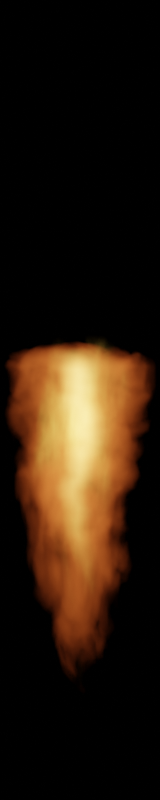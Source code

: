 # Source: korath_flare.blend  (saved by Blender 3.0.42; exported with 4.5.12 LTS)
import bpy
from mathutils import Matrix  # noqa: F401  (used for matrix-valued properties, if any)

bpy.ops.wm.read_factory_settings(use_empty=True)
scene = bpy.context.scene
scene.name = 'Scene'

# ---- collections
col_collection = bpy.data.collections.new('Collection'); scene.collection.children.link(col_collection)

# ---- materials (node trees are filled in below, after node groups)
mat_material_001 = bpy.data.materials.new('Material.001')
mat_material_002 = bpy.data.materials.new('Material.002')
mat_material_004 = bpy.data.materials.new('Material.004')
mat_material_003 = bpy.data.materials.new('Material.003')

# ---- material node trees
mat_material_001.use_nodes = True; mat_material_001.node_tree.nodes.clear()
_N = mat_material_001.node_tree.nodes; _L = mat_material_001.node_tree.links
n0 = _N.new('ShaderNodeOutputMaterial'); n0.name = 'Material Output'; n0.location = (3111, 300)
n1 = _N.new('ShaderNodeTexCoord'); n1.name = 'Texture Coordinate'; n1.location = (-929, 242)
n2 = _N.new('ShaderNodeTexGradient'); n2.name = 'Gradient Texture'; n2.location = (620, 219)
n2.gradient_type = 'SPHERICAL'
n3 = _N.new('ShaderNodeSeparateXYZ'); n3.name = 'Separate XYZ'; n3.location = (-703, 44)
n4 = _N.new('ShaderNodeValToRGB'); n4.name = 'ColorRamp'; n4.location = (-263, 30)
n4.width = 226
while len(n4.color_ramp.elements) > 1: n4.color_ramp.elements.remove(n4.color_ramp.elements[-1])
n4.color_ramp.elements[0].position = 0.0; n4.color_ramp.elements[0].color = (0.0, 0.0, 0.0, 1.0)
_e = n4.color_ramp.elements.new(0.6893); _e.color = (1.0, 1.0, 1.0, 1.0)
_e = n4.color_ramp.elements.new(1.0); _e.color = (0.0, 0.0, 0.0, 1.0)
n5 = _N.new('ShaderNodeMapRange'); n5.name = 'Map Range'; n5.location = (-483, 54)
n5.inputs[1].default_value = -1.0
n6 = _N.new('ShaderNodeMath'); n6.name = 'Math'; n6.location = (1169, 212)
n6.operation = 'MULTIPLY'
n7 = _N.new('ShaderNodeMapRange'); n7.name = 'Map Range.001'; n7.location = (-262, -218)
n7.inputs[1].default_value = 0.3
n7.inputs[2].default_value = 0.7
n8 = _N.new('ShaderNodeMath'); n8.name = 'Math.002'; n8.location = (2269, 192)
n8.operation = 'MULTIPLY'
n8.inputs[1].default_value = 5.1
n9 = _N.new('ShaderNodeMath'); n9.name = 'Math.004'; n9.location = (840, 242)
n9.operation = 'POWER'
n9.inputs[1].default_value = 2.5
n10 = _N.new('ShaderNodeVolumePrincipled'); n10.name = 'Principled Volume'; n10.location = (2709, 301)
n10.inputs[2].default_value = 0.0
n10.inputs[7].default_value = (1.0, 0.1783, 0.03329, 1.0)
n11 = _N.new('ShaderNodeMath'); n11.name = 'Math.006'; n11.location = (1829, 183)
n11.operation = 'SUBTRACT'
n11.use_clamp = True
n11.inputs[1].default_value = 0.04
n12 = _N.new('ShaderNodeMath'); n12.name = 'Math.007'; n12.location = (1609, 202)
n12.operation = 'MULTIPLY'
n13 = _N.new('ShaderNodeMath'); n13.name = 'Math.008'; n13.location = (1389, 230)
n13.operation = 'POWER'
n13.inputs[1].default_value = 0.8
n14 = _N.new('ShaderNodeMath'); n14.name = 'Math.001'; n14.location = (43, 55)
n14.operation = 'POWER'
n14.inputs[1].default_value = 2.0
n15 = _N.new('ShaderNodeMath'); n15.name = 'Math.009'; n15.location = (2049, 205)
n15.operation = 'POWER'
n15.inputs[1].default_value = 0.7
n16 = _N.new('ShaderNodeTexNoise'); n16.name = 'Noise Texture'; n16.location = (-482, -203)
n16.noise_dimensions = '4D'
n16.inputs[2].default_value = 3.0
n16.inputs[3].default_value = 4.0
n16.inputs[8].default_value = 1.0
n17 = _N.new('ShaderNodeVectorMath'); n17.name = 'Vector Math'; n17.location = (400, 275)
n17.operation = 'MULTIPLY'
n17.inputs[1].default_value = (1.0, 0.0, 1.0)
n18 = _N.new('ShaderNodeVectorMath'); n18.name = 'Vector Math.002'; n18.location = (180, 291)
n19 = _N.new('ShaderNodeVectorMath'); n19.name = 'Vector Math.001'; n19.location = (-702, -130)
n19.operation = 'MULTIPLY'
n19.inputs[1].default_value = (1.0, 1.2, 1.0)
n20 = _N.new('ShaderNodeTexNoise'); n20.name = 'Noise Texture.001'; n20.location = (-488, -463)
n20.noise_dimensions = '4D'
n20.inputs[1].default_value = 10.0
n20.inputs[2].default_value = 2.0
n20.inputs[8].default_value = 1.0
n21 = _N.new('ShaderNodeVectorMath'); n21.name = 'Vector Math.004'; n21.location = (-703, -362)
n21.operation = 'MULTIPLY'
n21.inputs[1].default_value = (0.2, 1.0, 0.2)
n22 = _N.new('ShaderNodeVectorMath'); n22.name = 'Vector Math.003'; n22.location = (-260, -476)
n22.inputs[1].default_value = (-0.5, -0.5, -0.5)
n23 = _N.new('ShaderNodeVectorMath'); n23.name = 'Vector Math.005'; n23.location = (-40, -464)
n23.operation = 'MULTIPLY'
n23.inputs[1].default_value = (0.8, 0.2, 0.8)
_L.new(n10.outputs[0], n0.inputs[1])
_L.new(n2.outputs[1], n9.inputs[0])
_L.new(n1.outputs[3], n18.inputs[0])
_L.new(n17.outputs[0], n2.inputs[0])
_L.new(n1.outputs[3], n3.inputs[0])
_L.new(n3.outputs[1], n5.inputs[0])
_L.new(n6.outputs[0], n13.inputs[0])
_L.new(n4.outputs[0], n14.inputs[0])
_L.new(n5.outputs[0], n4.inputs[0])
_L.new(n14.outputs[0], n6.inputs[1])
_L.new(n16.outputs[0], n7.inputs[0])
_L.new(n1.outputs[3], n19.inputs[0])
_L.new(n19.outputs[0], n16.inputs[0])
_L.new(n9.outputs[0], n6.inputs[0])
_L.new(n12.outputs[0], n11.inputs[0])
_L.new(n7.outputs[0], n12.inputs[1])
_L.new(n8.outputs[0], n10.inputs[6])
_L.new(n13.outputs[0], n12.inputs[0])
_L.new(n11.outputs[0], n15.inputs[0])
_L.new(n15.outputs[0], n8.inputs[0])
_L.new(n18.outputs[0], n17.inputs[0])
_L.new(n20.outputs[1], n22.inputs[0])
_L.new(n22.outputs[0], n23.inputs[0])
_L.new(n21.outputs[0], n20.inputs[0])
_L.new(n1.outputs[3], n21.inputs[0])
_L.new(n23.outputs[0], n18.inputs[1])
n0.is_active_output = True
mat_material_002.use_nodes = True; mat_material_002.node_tree.nodes.clear()
_N = mat_material_002.node_tree.nodes; _L = mat_material_002.node_tree.links
n0 = _N.new('ShaderNodeOutputMaterial'); n0.name = 'Material Output'; n0.location = (2589, 300)
n1 = _N.new('ShaderNodeVolumePrincipled'); n1.name = 'Principled Volume'; n1.location = (2187, 301)
n1.inputs[2].default_value = 0.0
n1.inputs[7].default_value = (1.0, 0.5962, 0.08583, 1.0)
n2 = _N.new('ShaderNodeCombineXYZ'); n2.name = 'Combine XYZ'; n2.location = (-391, 212)
n3 = _N.new('ShaderNodeSeparateXYZ'); n3.name = 'Separate XYZ'; n3.location = (-709, 193)
n4 = _N.new('ShaderNodeMapRange'); n4.name = 'Map Range'; n4.location = (-690, 20)
n4.inputs[1].default_value = -1.0
n5 = _N.new('ShaderNodeMapRange'); n5.name = 'Map Range.001'; n5.location = (-283, 4)
n5.inputs[3].default_value = -1.0
n6 = _N.new('ShaderNodeTexCoord'); n6.name = 'Texture Coordinate'; n6.location = (-929, 242)
n7 = _N.new('ShaderNodeMapRange'); n7.name = 'Map Range.002'; n7.location = (277, -190)
n7.inputs[1].default_value = 0.3
n8 = _N.new('ShaderNodeMath'); n8.name = 'Math.004'; n8.location = (912, 64)
n8.operation = 'MULTIPLY'
n9 = _N.new('ShaderNodeMapRange'); n9.name = 'Map Range.003'; n9.location = (1171, 233)
n9.inputs[1].default_value = 0.05
n10 = _N.new('ShaderNodeTexGradient'); n10.name = 'Gradient Texture'; n10.location = (350, 219)
n10.gradient_type = 'SPHERICAL'
n11 = _N.new('ShaderNodeMath'); n11.name = 'Math.003'; n11.location = (1935, 202)
n11.operation = 'MULTIPLY'
n11.inputs[1].default_value = 20.0
n12 = _N.new('ShaderNodeMath'); n12.name = 'Math'; n12.location = (1391, 177)
n12.operation = 'POWER'
n12.inputs[1].default_value = 2.2
n13 = _N.new('ShaderNodeMath'); n13.name = 'Math.002'; n13.location = (1611, 254)
n13.operation = 'MULTIPLY'
n13.inputs[1].default_value = 7.1
n14 = _N.new('ShaderNodeMath'); n14.name = 'Math.001'; n14.location = (-478, 9)
n14.operation = 'POWER'
n14.inputs[1].default_value = 7.0
n15 = _N.new('ShaderNodeMath'); n15.name = 'Math.005'; n15.location = (623, 161)
n15.operation = 'POWER'
n15.inputs[1].default_value = 1.0
n16 = _N.new('ShaderNodeTexNoise'); n16.name = 'Noise Texture'; n16.location = (-489, -223)
n16.noise_dimensions = '4D'
n16.inputs[1].default_value = 50.0
n16.inputs[2].default_value = 2.0
n16.inputs[3].default_value = 4.0
n16.inputs[4].default_value = 0.6167
n16.inputs[8].default_value = 0.5
n17 = _N.new('ShaderNodeVectorMath'); n17.name = 'Vector Math.001'; n17.location = (130, 257)
n18 = _N.new('ShaderNodeVectorMath'); n18.name = 'Vector Math'; n18.location = (-697, -244)
n18.operation = 'MULTIPLY'
n18.inputs[1].default_value = (1.0, 3.0, 1.0)
n19 = _N.new('ShaderNodeVectorMath'); n19.name = 'Vector Math.003'; n19.location = (-778, -522)
n19.operation = 'MULTIPLY'
n19.inputs[1].default_value = (0.2, 1.0, 0.2)
n20 = _N.new('ShaderNodeTexNoise'); n20.name = 'Noise Texture.001'; n20.location = (-584, -488)
n20.noise_dimensions = '4D'
n20.inputs[1].default_value = 54.69
n20.inputs[2].default_value = 3.9
n20.inputs[3].default_value = 4.0
n20.inputs[8].default_value = 0.5
n21 = _N.new('ShaderNodeVectorMath'); n21.name = 'Vector Math.002'; n21.location = (-310, -498)
n21.inputs[1].default_value = (-0.5, -0.5, -0.5)
n22 = _N.new('ShaderNodeVectorMath'); n22.name = 'Vector Math.004'; n22.location = (-90, -452)
n22.operation = 'MULTIPLY'
n22.inputs[1].default_value = (2.0, 0.2, 2.0)
_L.new(n1.outputs[0], n0.inputs[1])
_L.new(n6.outputs[3], n3.inputs[0])
_L.new(n3.outputs[0], n2.inputs[0])
_L.new(n2.outputs[0], n17.inputs[0])
_L.new(n3.outputs[2], n2.inputs[2])
_L.new(n3.outputs[1], n4.inputs[0])
_L.new(n4.outputs[0], n14.inputs[0])
_L.new(n5.outputs[0], n2.inputs[1])
_L.new(n14.outputs[0], n5.inputs[0])
_L.new(n16.outputs[0], n7.inputs[0])
_L.new(n6.outputs[3], n18.inputs[0])
_L.new(n7.outputs[0], n8.inputs[1])
_L.new(n18.outputs[0], n16.inputs[0])
_L.new(n8.outputs[0], n9.inputs[0])
_L.new(n9.outputs[0], n12.inputs[0])
_L.new(n11.outputs[0], n1.inputs[6])
_L.new(n10.outputs[1], n15.inputs[0])
_L.new(n15.outputs[0], n8.inputs[0])
_L.new(n12.outputs[0], n13.inputs[0])
_L.new(n13.outputs[0], n11.inputs[0])
_L.new(n17.outputs[0], n10.inputs[0])
_L.new(n20.outputs[1], n21.inputs[0])
_L.new(n21.outputs[0], n22.inputs[0])
_L.new(n19.outputs[0], n20.inputs[0])
_L.new(n6.outputs[3], n19.inputs[0])
_L.new(n22.outputs[0], n17.inputs[1])
n0.is_active_output = True
mat_material_004.use_nodes = True; mat_material_004.node_tree.nodes.clear()
_N = mat_material_004.node_tree.nodes; _L = mat_material_004.node_tree.links
n0 = _N.new('ShaderNodeOutputMaterial'); n0.name = 'Material Output'; n0.location = (2320, 300)
n1 = _N.new('ShaderNodeVolumePrincipled'); n1.name = 'Principled Volume'; n1.location = (1918, 301)
n1.inputs[2].default_value = 0.0
n1.inputs[7].default_value = (1.0, 0.4831, 0.09579, 1.0)
n2 = _N.new('ShaderNodeCombineXYZ'); n2.name = 'Combine XYZ'; n2.location = (-391, 212)
n3 = _N.new('ShaderNodeSeparateXYZ'); n3.name = 'Separate XYZ'; n3.location = (-709, 193)
n4 = _N.new('ShaderNodeMath'); n4.name = 'Math.004'; n4.location = (1698, 153)
n4.operation = 'MULTIPLY'
n5 = _N.new('ShaderNodeTexCoord'); n5.name = 'Texture Coordinate'; n5.location = (-929, 242)
n6 = _N.new('ShaderNodeMath'); n6.name = 'Math.006'; n6.location = (696, 168)
n6.operation = 'MULTIPLY'
n7 = _N.new('ShaderNodeMath'); n7.name = 'Math.003'; n7.location = (1478, 151)
n7.operation = 'MULTIPLY'
n7.inputs[1].default_value = 20.0
n8 = _N.new('ShaderNodeMath'); n8.name = 'Math.005'; n8.location = (1249, 181)
n8.operation = 'MULTIPLY'
n8.inputs[1].default_value = 1.5
n9 = _N.new('ShaderNodeTexGradient'); n9.name = 'Gradient Texture'; n9.location = (256, 219)
n9.gradient_type = 'SPHERICAL'
n10 = _N.new('ShaderNodeMath'); n10.name = 'Math'; n10.location = (939, 128)
n10.operation = 'POWER'
n10.inputs[1].default_value = 2.0
n11 = _N.new('ShaderNodeValToRGB'); n11.name = 'ColorRamp'; n11.location = (-393, -175)
while len(n11.color_ramp.elements) > 1: n11.color_ramp.elements.remove(n11.color_ramp.elements[-1])
n11.color_ramp.elements[0].position = 0.0; n11.color_ramp.elements[0].color = (0.0, 0.0, 0.0, 1.0)
_e = n11.color_ramp.elements.new(0.6273); _e.color = (1.0, 1.0, 1.0, 1.0)
_e = n11.color_ramp.elements.new(0.9023); _e.color = (1.0, 1.0, 1.0, 1.0)
_e = n11.color_ramp.elements.new(1.0); _e.color = (0.0, 0.0, 0.0, 1.0)
n12 = _N.new('ShaderNodeMapRange'); n12.name = 'Map Range.002'; n12.location = (327, -291)
n12.inputs[1].default_value = 0.4
n13 = _N.new('ShaderNodeVectorMath'); n13.name = 'Vector Math'; n13.location = (34, 248)
n14 = _N.new('ShaderNodeVectorMath'); n14.name = 'Vector Math.002'; n14.location = (-198, -522)
n14.operation = 'SUBTRACT'
n14.inputs[1].default_value = (0.5, 0.5, 0.5)
n15 = _N.new('ShaderNodeMapRange'); n15.name = 'Map Range'; n15.location = (-550, 42)
n15.inputs[1].default_value = -1.0
n16 = _N.new('ShaderNodeTexNoise'); n16.name = 'Noise Texture'; n16.location = (-489, -384)
n16.noise_dimensions = '4D'
n16.inputs[1].default_value = 100.0
n16.inputs[2].default_value = 1.5
n16.inputs[3].default_value = 3.0
n17 = _N.new('ShaderNodeVectorMath'); n17.name = 'Vector Math.001'; n17.location = (-75, 46)
n17.operation = 'MULTIPLY'
n17.inputs[1].default_value = (1.2, 0.5, 1.2)
n18 = _N.new('ShaderNodeVectorMath'); n18.name = 'Vector Math.003'; n18.location = (-709, -259)
n18.operation = 'MULTIPLY'
n18.inputs[1].default_value = (0.2, 1.0, 0.2)
n19 = _N.new('ShaderNodeMapRange'); n19.name = 'Map Range.003'; n19.location = (466, 300)
n19.width = 174
n20 = _N.new('ShaderNodeMapRange'); n20.name = 'Map Range.004'; n20.location = (-120, 481)
n20.width = 174
n20.inputs[3].default_value = 0.8
n20.inputs[4].default_value = 0.5
_L.new(n1.outputs[0], n0.inputs[1])
_L.new(n7.outputs[0], n4.inputs[0])
_L.new(n5.outputs[3], n3.inputs[0])
_L.new(n3.outputs[0], n2.inputs[0])
_L.new(n2.outputs[0], n13.inputs[0])
_L.new(n3.outputs[2], n2.inputs[2])
_L.new(n3.outputs[1], n15.inputs[0])
_L.new(n16.outputs[0], n12.inputs[0])
_L.new(n5.outputs[3], n18.inputs[0])
_L.new(n12.outputs[0], n4.inputs[1])
_L.new(n8.outputs[0], n7.inputs[0])
_L.new(n6.outputs[0], n10.inputs[0])
_L.new(n11.outputs[0], n6.inputs[1])
_L.new(n7.outputs[0], n1.inputs[6])
_L.new(n15.outputs[0], n11.inputs[0])
_L.new(n9.outputs[1], n19.inputs[0])
_L.new(n19.outputs[0], n6.inputs[0])
_L.new(n10.outputs[0], n8.inputs[0])
_L.new(n13.outputs[0], n9.inputs[0])
_L.new(n17.outputs[0], n13.inputs[1])
_L.new(n16.outputs[1], n14.inputs[0])
_L.new(n14.outputs[0], n17.inputs[0])
_L.new(n18.outputs[0], n16.inputs[0])
_L.new(n15.outputs[0], n20.inputs[0])
_L.new(n20.outputs[0], n19.inputs[1])
n0.is_active_output = True
mat_material_003.use_nodes = True; mat_material_003.node_tree.nodes.clear()
_N = mat_material_003.node_tree.nodes; _L = mat_material_003.node_tree.links
n0 = _N.new('ShaderNodeOutputMaterial'); n0.name = 'Material Output'; n0.location = (2205, 300)
n1 = _N.new('ShaderNodeTexCoord'); n1.name = 'Texture Coordinate'; n1.location = (-929, 242)
n2 = _N.new('ShaderNodeTexGradient'); n2.name = 'Gradient Texture'; n2.location = (-286, 219)
n2.gradient_type = 'SPHERICAL'
n3 = _N.new('ShaderNodeSeparateXYZ'); n3.name = 'Separate XYZ'; n3.location = (-703, 44)
n4 = _N.new('ShaderNodeValToRGB'); n4.name = 'ColorRamp'; n4.location = (-263, 30)
n4.width = 226
while len(n4.color_ramp.elements) > 1: n4.color_ramp.elements.remove(n4.color_ramp.elements[-1])
n4.color_ramp.elements[0].position = 0.0; n4.color_ramp.elements[0].color = (0.0, 0.0, 0.0, 1.0)
_e = n4.color_ramp.elements.new(0.8883); _e.color = (1.0, 1.0, 1.0, 1.0)
_e = n4.color_ramp.elements.new(1.0); _e.color = (0.0, 0.0, 0.0, 1.0)
n5 = _N.new('ShaderNodeMapRange'); n5.name = 'Map Range'; n5.location = (-483, 54)
n5.inputs[1].default_value = -1.0
n6 = _N.new('ShaderNodeMath'); n6.name = 'Math'; n6.location = (263, 212)
n6.operation = 'MULTIPLY'
n7 = _N.new('ShaderNodeVectorMath'); n7.name = 'Vector Math'; n7.location = (-506, 275)
n7.operation = 'MULTIPLY'
n7.inputs[1].default_value = (1.0, 0.0, 1.0)
n8 = _N.new('ShaderNodeVectorMath'); n8.name = 'Vector Math.001'; n8.location = (-702, -130)
n8.operation = 'MULTIPLY'
n8.inputs[1].default_value = (1.0, 1.2, 1.0)
n9 = _N.new('ShaderNodeMapRange'); n9.name = 'Map Range.001'; n9.location = (-262, -218)
n9.inputs[1].default_value = 0.3
n9.inputs[2].default_value = 0.7
n10 = _N.new('ShaderNodeMath'); n10.name = 'Math.002'; n10.location = (1363, 192)
n10.operation = 'MULTIPLY'
n10.inputs[1].default_value = 5.1
n11 = _N.new('ShaderNodeMath'); n11.name = 'Math.004'; n11.location = (-66, 242)
n11.operation = 'POWER'
n11.inputs[1].default_value = 2.5
n12 = _N.new('ShaderNodeVolumePrincipled'); n12.name = 'Principled Volume'; n12.location = (1803, 301)
n12.inputs[2].default_value = 0.0
n12.inputs[7].default_value = (1.0, 0.1783, 0.03329, 1.0)
n13 = _N.new('ShaderNodeMath'); n13.name = 'Math.006'; n13.location = (923, 183)
n13.operation = 'SUBTRACT'
n13.use_clamp = True
n13.inputs[1].default_value = 0.04
n14 = _N.new('ShaderNodeTexNoise'); n14.name = 'Noise Texture'; n14.location = (-482, -203)
n14.noise_dimensions = '4D'
n14.inputs[2].default_value = 3.0
n14.inputs[8].default_value = 1.0
n15 = _N.new('ShaderNodeMath'); n15.name = 'Math.007'; n15.location = (703, 202)
n15.operation = 'MULTIPLY'
n16 = _N.new('ShaderNodeMath'); n16.name = 'Math.008'; n16.location = (483, 230)
n16.operation = 'POWER'
n16.inputs[1].default_value = 0.9
n17 = _N.new('ShaderNodeMath'); n17.name = 'Math.009'; n17.location = (1143, 205)
n17.operation = 'POWER'
n17.inputs[1].default_value = 0.7
n18 = _N.new('ShaderNodeMath'); n18.name = 'Math.001'; n18.location = (43, 55)
n18.operation = 'POWER'
n18.inputs[1].default_value = 1.5
_L.new(n12.outputs[0], n0.inputs[1])
_L.new(n2.outputs[1], n11.inputs[0])
_L.new(n1.outputs[3], n7.inputs[0])
_L.new(n7.outputs[0], n2.inputs[0])
_L.new(n1.outputs[3], n3.inputs[0])
_L.new(n3.outputs[1], n5.inputs[0])
_L.new(n6.outputs[0], n16.inputs[0])
_L.new(n4.outputs[0], n18.inputs[0])
_L.new(n5.outputs[0], n4.inputs[0])
_L.new(n18.outputs[0], n6.inputs[1])
_L.new(n14.outputs[0], n9.inputs[0])
_L.new(n1.outputs[3], n8.inputs[0])
_L.new(n8.outputs[0], n14.inputs[0])
_L.new(n11.outputs[0], n6.inputs[0])
_L.new(n15.outputs[0], n13.inputs[0])
_L.new(n9.outputs[0], n15.inputs[1])
_L.new(n10.outputs[0], n12.inputs[6])
_L.new(n16.outputs[0], n15.inputs[0])
_L.new(n13.outputs[0], n17.inputs[0])
_L.new(n17.outputs[0], n10.inputs[0])
n0.is_active_output = True

# ---- world
world_world = bpy.data.worlds.new('World'); scene.world = world_world
world_world.use_nodes = True; world_world.node_tree.nodes.clear()
_N = world_world.node_tree.nodes; _L = world_world.node_tree.links
n0 = _N.new('ShaderNodeOutputWorld'); n0.name = 'World Output'; n0.location = (300, 300)
n1 = _N.new('ShaderNodeBackground'); n1.name = 'Background'; n1.location = (10, 300)
n1.inputs[0].default_value = (0.0, 0.0, 0.0, 1.0)
_L.new(n1.outputs[0], n0.inputs[0])
n0.is_active_output = True
world_world.color = (0.05088, 0.05088, 0.05088)
world_world.use_sun_shadow = False
world_world.sun_shadow_jitter_overblur = 0.0

# ---- cameras
cam_camera = bpy.data.cameras.new('Camera')
cam_camera.type = 'ORTHO'
cam_camera.clip_end = 100.0
cam_camera.ortho_scale = 5.25

# ---- meshes
me_cube_001 = bpy.data.meshes.new('Cube.001')
me_cube_001.from_pydata([(-0.9249, -1.0, -0.9249), (-0.9249, -1.0, 0.9249), (-0.9249, 1.0, -0.9249), (-0.9249, 1.0, 0.9249), (0.9249, -1.0, -0.9249), (0.9249, -1.0, 0.9249), (0.9249, 1.0, -0.9249), (0.9249, 1.0, 0.9249)], [], [(0, 1, 3, 2), (2, 3, 7, 6), (6, 7, 5, 4), (4, 5, 1, 0), (2, 6, 4, 0), (7, 3, 1, 5)])
_uv = me_cube_001.uv_layers.new(name='UVMap')
_uv.uv.foreach_set('vector', [0.375, 0.0, 0.625, 0.0, 0.625, 0.25, 0.375, 0.25, 0.375, 0.25, 0.625, 0.25, 0.625, 0.5, 0.375, 0.5, 0.375, 0.5, 0.625, 0.5, 0.625, 0.75, 0.375, 0.75, 0.375, 0.75, 0.625, 0.75, 0.625, 1.0, 0.375, 1.0, 0.125, 0.5, 0.375, 0.5, 0.375, 0.75, 0.125, 0.75, 0.625, 0.5, 0.875, 0.5, 0.875, 0.75, 0.625, 0.75])
me_cube_001.materials.append(mat_material_001)
me_cube_001.use_remesh_fix_poles = True
me_cube_001.use_remesh_preserve_attributes = False
me_cube_001.update()
me_cube_002 = bpy.data.meshes.new('Cube.002')
me_cube_002.from_pydata([(-1.227, 0.2575, -1.227), (-1.227, 0.2575, 1.227), (-1.227, 1.0, -1.227), (-1.227, 1.0, 1.227), (1.227, 0.2575, -1.227), (1.227, 0.2575, 1.227), (1.227, 1.0, -1.227), (1.227, 1.0, 1.227)], [], [(0, 1, 3, 2), (2, 3, 7, 6), (6, 7, 5, 4), (4, 5, 1, 0), (2, 6, 4, 0), (7, 3, 1, 5)])
_uv = me_cube_002.uv_layers.new(name='UVMap')
_uv.uv.foreach_set('vector', [0.375, 0.0, 0.625, 0.0, 0.625, 0.25, 0.375, 0.25, 0.375, 0.25, 0.625, 0.25, 0.625, 0.5, 0.375, 0.5, 0.375, 0.5, 0.625, 0.5, 0.625, 0.75, 0.375, 0.75, 0.375, 0.75, 0.625, 0.75, 0.625, 1.0, 0.375, 1.0, 0.125, 0.5, 0.375, 0.5, 0.375, 0.75, 0.125, 0.75, 0.625, 0.5, 0.875, 0.5, 0.875, 0.75, 0.625, 0.75])
me_cube_002.materials.append(mat_material_002)
me_cube_002.use_remesh_fix_poles = True
me_cube_002.use_remesh_preserve_attributes = False
me_cube_002.update()
me_cube = bpy.data.meshes.new('Cube')
me_cube.from_pydata([(-1.0, -1.0, -1.0), (-1.0, -1.0, 1.0), (-1.0, 1.0, -1.0), (-1.0, 1.0, 1.0), (1.0, -1.0, -1.0), (1.0, -1.0, 1.0), (1.0, 1.0, -1.0), (1.0, 1.0, 1.0)], [], [(0, 1, 3, 2), (2, 3, 7, 6), (6, 7, 5, 4), (4, 5, 1, 0), (2, 6, 4, 0), (7, 3, 1, 5)])
_uv = me_cube.uv_layers.new(name='UVMap')
_uv.uv.foreach_set('vector', [0.375, 0.0, 0.625, 0.0, 0.625, 0.25, 0.375, 0.25, 0.375, 0.25, 0.625, 0.25, 0.625, 0.5, 0.375, 0.5, 0.375, 0.5, 0.625, 0.5, 0.625, 0.75, 0.375, 0.75, 0.375, 0.75, 0.625, 0.75, 0.625, 1.0, 0.375, 1.0, 0.125, 0.5, 0.375, 0.5, 0.375, 0.75, 0.125, 0.75, 0.625, 0.5, 0.875, 0.5, 0.875, 0.75, 0.625, 0.75])
me_cube.materials.append(mat_material_004)
me_cube.use_remesh_fix_poles = True
me_cube.use_remesh_preserve_attributes = False
me_cube.update()
me_cube_003 = bpy.data.meshes.new('Cube.003')
me_cube_003.from_pydata([(-0.8299, -1.0, -0.8299), (-0.8299, -1.0, 0.8299), (-0.8299, 1.0, -0.8299), (-0.8299, 1.0, 0.8299), (0.8299, -1.0, -0.8299), (0.8299, -1.0, 0.8299), (0.8299, 1.0, -0.8299), (0.8299, 1.0, 0.8299)], [], [(0, 1, 3, 2), (2, 3, 7, 6), (6, 7, 5, 4), (4, 5, 1, 0), (2, 6, 4, 0), (7, 3, 1, 5)])
_uv = me_cube_003.uv_layers.new(name='UVMap')
_uv.uv.foreach_set('vector', [0.375, 0.0, 0.625, 0.0, 0.625, 0.25, 0.375, 0.25, 0.375, 0.25, 0.625, 0.25, 0.625, 0.5, 0.375, 0.5, 0.375, 0.5, 0.625, 0.5, 0.625, 0.75, 0.375, 0.75, 0.375, 0.75, 0.625, 0.75, 0.625, 1.0, 0.375, 1.0, 0.125, 0.5, 0.375, 0.5, 0.375, 0.75, 0.125, 0.75, 0.625, 0.5, 0.875, 0.5, 0.875, 0.75, 0.625, 0.75])
me_cube_003.materials.append(mat_material_003)
me_cube_003.use_remesh_fix_poles = True
me_cube_003.use_remesh_preserve_attributes = False
me_cube_003.update()

# ---- objects
ob_camera = bpy.data.objects.new('Camera', cam_camera)
ob_cube = bpy.data.objects.new('Cube', me_cube_001)
ob_cube_001 = bpy.data.objects.new('Cube.001', me_cube_002)
ob_empty = bpy.data.objects.new('Empty', None)
ob_cube_002 = bpy.data.objects.new('Cube.002', me_cube)
ob_cube_003 = bpy.data.objects.new('Cube.003', me_cube_003)

# ---- transforms, parenting, visibility, modifiers, constraints
ob_camera.location = (0.0, 0.0, 4.958)
ob_camera.lock_rotations_4d = False
ob_camera.empty_display_type = 'ARROWS'
ob_camera.color = (0.0, 0.0, 0.0, 0.0)
ob_camera.display_type = 'WIRE'
ob_camera.lineart.crease_threshold = 0.0
ob_cube.location = (0.0, -0.8635, 0.0)
ob_cube.scale = (0.4863, 1.347, 0.4863)
ob_cube_001.location = (0.0, -2.893, 0.0)
ob_cube_001.scale = (0.3188, 3.411, 0.3188)
ob_empty.location = (-1.06, 0.01803, 0.0)
ob_empty.scale = (0.8483, 0.8483, 0.8483)
ob_empty.empty_display_type = 'IMAGE'
ob_empty.empty_display_size = 5.0
ob_empty.use_empty_image_alpha = True
ob_cube_002.location = (0.0, -0.4255, 0.0)
ob_cube_002.scale = (0.4138, 0.7794, 0.4138)
ob_cube_003.location = (0.0, -0.4509, 0.0)
ob_cube_003.rotation_euler = (-0.0, -1.883, -0.0)
ob_cube_003.scale = (0.6927, 0.8683, 0.6927)

# ---- collection membership
col_collection.objects.link(ob_camera)
col_collection.objects.link(ob_cube)
col_collection.objects.link(ob_cube_001)
col_collection.objects.link(ob_empty)
col_collection.objects.link(ob_cube_002)
col_collection.objects.link(ob_cube_003)

# ---- scene / render settings (as saved in the file)
scene.camera = ob_camera
scene.frame_start = 0; scene.frame_end = 4; scene.frame_set(0)
scene.render.engine = 'CYCLES'
scene.render.image_settings.compression = 0
scene.render.resolution_x = 120
scene.render.resolution_y = 600
scene.render.fps = 5
scene.cycles.samples = 64
scene.cycles.sampling_pattern = 'TABULATED_SOBOL'
scene.cycles.use_light_tree = False
scene.view_settings.view_transform = 'Filmic'
bpy.context.view_layer.update()

# ---- added for rendering (the .blend has no usable light): sun
light_auto_sun = bpy.data.lights.new('AutoSun', 'SUN')
light_auto_sun.energy = 3.0
light_auto_sun.angle = 0.0523599
ob_auto_sun = bpy.data.objects.new('AutoSun', light_auto_sun)
scene.collection.objects.link(ob_auto_sun)
ob_auto_sun.rotation_euler = (0.872665, 0.174533, 0.523599)
bpy.context.view_layer.update()
